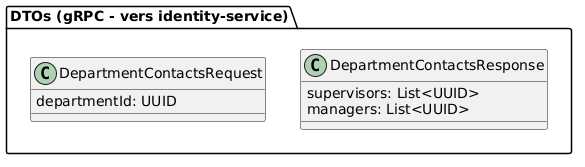

The diagram above was rendered by PlantUML. Its source (embedded in the PNG):
@startuml
package "DTOs (gRPC - vers identity-service)" as P3 {

  together {
    class DepartmentContactsRequest {
      departmentId: UUID
    }

    class DepartmentContactsResponse {
      supervisors: List<UUID>
      managers: List<UUID>
    }
  }
}
@enduml